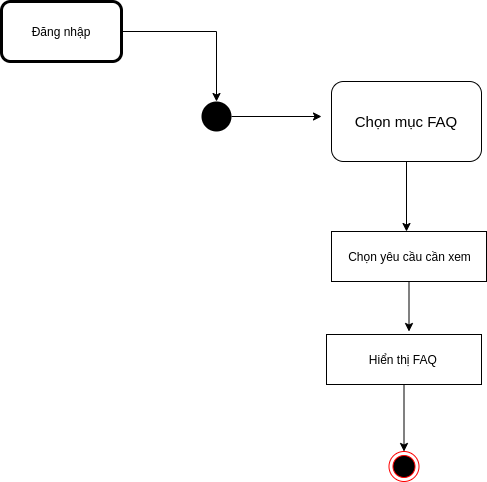

The diagram above was exported from draw.io. Its source (the exported page's mxGraphModel, read from the mxfile embedded in the PNG):
<mxGraphModel dx="1038" dy="592" grid="1" gridSize="10" guides="1" tooltips="1" connect="1" arrows="1" fold="1" page="1" pageScale="1" pageWidth="1169" pageHeight="826" background="#ffffff" math="0" shadow="0">
  <root>
    <mxCell id="0" />
    <mxCell id="1" parent="0" />
    <mxCell id="A0P0WAkoeJ6fGI72fvnO-72" style="edgeStyle=orthogonalEdgeStyle;rounded=0;orthogonalLoop=1;jettySize=auto;html=1;fontSize=15;" parent="1" source="A0P0WAkoeJ6fGI72fvnO-41" edge="1">
      <mxGeometry relative="1" as="geometry">
        <mxPoint x="400" y="145" as="targetPoint" />
      </mxGeometry>
    </mxCell>
    <mxCell id="A0P0WAkoeJ6fGI72fvnO-41" value="" style="ellipse;fillColor=#000000;strokeColor=none;" parent="1" vertex="1">
      <mxGeometry x="280" y="130" width="30" height="30" as="geometry" />
    </mxCell>
    <mxCell id="A0P0WAkoeJ6fGI72fvnO-76" style="edgeStyle=orthogonalEdgeStyle;rounded=0;orthogonalLoop=1;jettySize=auto;html=1;fontSize=15;" parent="1" source="A0P0WAkoeJ6fGI72fvnO-67" edge="1">
      <mxGeometry relative="1" as="geometry">
        <mxPoint x="485" y="260" as="targetPoint" />
      </mxGeometry>
    </mxCell>
    <mxCell id="A0P0WAkoeJ6fGI72fvnO-67" value="Chọn mục FAQ" style="shape=rect;html=1;rounded=1;whiteSpace=wrap;align=center;fontSize=15;" parent="1" vertex="1">
      <mxGeometry x="410" y="110" width="150" height="80" as="geometry" />
    </mxCell>
    <mxCell id="Lxg1Te9nwEwyQfh4QCRz-1" value="" style="ellipse;html=1;shape=endState;fillColor=#000000;strokeColor=#ff0000;" parent="1" vertex="1">
      <mxGeometry x="467.5" y="480" width="30" height="30" as="geometry" />
    </mxCell>
    <mxCell id="Lxg1Te9nwEwyQfh4QCRz-3" style="edgeStyle=orthogonalEdgeStyle;rounded=0;orthogonalLoop=1;jettySize=auto;html=1;" parent="1" source="Lxg1Te9nwEwyQfh4QCRz-2" target="A0P0WAkoeJ6fGI72fvnO-41" edge="1">
      <mxGeometry relative="1" as="geometry" />
    </mxCell>
    <mxCell id="Lxg1Te9nwEwyQfh4QCRz-2" value="Đăng nhập" style="shape=ext;rounded=1;html=1;whiteSpace=wrap;strokeWidth=3;" parent="1" vertex="1">
      <mxGeometry x="80" y="30" width="120" height="60" as="geometry" />
    </mxCell>
    <mxCell id="Lxg1Te9nwEwyQfh4QCRz-29" style="edgeStyle=orthogonalEdgeStyle;rounded=0;orthogonalLoop=1;jettySize=auto;html=1;" parent="1" source="Lxg1Te9nwEwyQfh4QCRz-24" edge="1">
      <mxGeometry relative="1" as="geometry">
        <mxPoint x="487.5" y="360" as="targetPoint" />
      </mxGeometry>
    </mxCell>
    <mxCell id="Lxg1Te9nwEwyQfh4QCRz-24" value="Chọn yêu cầu cần xem" style="html=1;dashed=0;whitespace=wrap;" parent="1" vertex="1">
      <mxGeometry x="410" y="260" width="155" height="50" as="geometry" />
    </mxCell>
    <mxCell id="Lxg1Te9nwEwyQfh4QCRz-32" style="edgeStyle=orthogonalEdgeStyle;rounded=0;orthogonalLoop=1;jettySize=auto;html=1;" parent="1" source="Lxg1Te9nwEwyQfh4QCRz-30" edge="1">
      <mxGeometry relative="1" as="geometry">
        <mxPoint x="482.5" y="480" as="targetPoint" />
      </mxGeometry>
    </mxCell>
    <mxCell id="Lxg1Te9nwEwyQfh4QCRz-30" value="Hiển thị FAQ&amp;nbsp;" style="html=1;dashed=0;whitespace=wrap;" parent="1" vertex="1">
      <mxGeometry x="405" y="363" width="155" height="50" as="geometry" />
    </mxCell>
  </root>
</mxGraphModel>